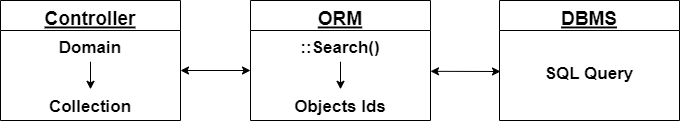

The diagram above was exported from draw.io. Its source (the exported page's mxGraphModel, read from the mxfile embedded in the PNG):
<mxGraphModel dx="1422" dy="761" grid="1" gridSize="10" guides="1" tooltips="1" connect="1" arrows="1" fold="1" page="1" pageScale="1" pageWidth="827" pageHeight="1169" math="0" shadow="0">
  <root>
    <mxCell id="WIyWlLk6GJQsqaUBKTNV-0" />
    <mxCell id="WIyWlLk6GJQsqaUBKTNV-1" parent="WIyWlLk6GJQsqaUBKTNV-0" />
    <mxCell id="Jd-VAip4-HbnaQZlb3U_-1" value="" style="group" vertex="1" connectable="0" parent="WIyWlLk6GJQsqaUBKTNV-1">
      <mxGeometry x="80" y="100" width="180" height="120" as="geometry" />
    </mxCell>
    <mxCell id="Jd-VAip4-HbnaQZlb3U_-16" value="" style="group" vertex="1" connectable="0" parent="Jd-VAip4-HbnaQZlb3U_-1">
      <mxGeometry width="180" height="120" as="geometry" />
    </mxCell>
    <mxCell id="zkfFHV4jXpPFQw0GAbJ--0" value="Controller" style="swimlane;fontStyle=5;align=center;verticalAlign=top;childLayout=stackLayout;horizontal=1;startSize=30;horizontalStack=0;resizeParent=1;resizeLast=0;collapsible=1;marginBottom=0;rounded=0;shadow=0;strokeWidth=1;fontSize=19;" parent="Jd-VAip4-HbnaQZlb3U_-16" vertex="1">
      <mxGeometry width="180" height="120" as="geometry">
        <mxRectangle x="230" y="140" width="160" height="26" as="alternateBounds" />
      </mxGeometry>
    </mxCell>
    <mxCell id="zkfFHV4jXpPFQw0GAbJ--1" value="Domain" style="text;align=center;verticalAlign=top;spacingLeft=4;spacingRight=4;overflow=hidden;rotatable=0;points=[[0,0.5],[1,0.5]];portConstraint=eastwest;fontStyle=1;fontSize=17;" parent="zkfFHV4jXpPFQw0GAbJ--0" vertex="1">
      <mxGeometry y="30" width="180" height="31.2" as="geometry" />
    </mxCell>
    <mxCell id="zkfFHV4jXpPFQw0GAbJ--2" value="Collection" style="text;align=center;verticalAlign=top;spacingLeft=4;spacingRight=4;overflow=hidden;rotatable=0;points=[[0,0.5],[1,0.5]];portConstraint=eastwest;rounded=0;shadow=0;html=0;fontStyle=1;fontSize=17;" parent="Jd-VAip4-HbnaQZlb3U_-16" vertex="1">
      <mxGeometry y="88.8" width="180" height="31.2" as="geometry" />
    </mxCell>
    <mxCell id="Jd-VAip4-HbnaQZlb3U_-0" value="" style="endArrow=classic;html=1;rounded=0;" edge="1" parent="Jd-VAip4-HbnaQZlb3U_-16" source="zkfFHV4jXpPFQw0GAbJ--1" target="zkfFHV4jXpPFQw0GAbJ--2">
      <mxGeometry width="50" height="50" relative="1" as="geometry">
        <mxPoint x="472.5" y="480" as="sourcePoint" />
        <mxPoint x="495" y="456" as="targetPoint" />
      </mxGeometry>
    </mxCell>
    <mxCell id="Jd-VAip4-HbnaQZlb3U_-2" value="" style="group" vertex="1" connectable="0" parent="WIyWlLk6GJQsqaUBKTNV-1">
      <mxGeometry x="330" y="100" width="180" height="120" as="geometry" />
    </mxCell>
    <mxCell id="Jd-VAip4-HbnaQZlb3U_-3" value="ORM" style="swimlane;fontStyle=5;align=center;verticalAlign=top;childLayout=stackLayout;horizontal=1;startSize=30;horizontalStack=0;resizeParent=1;resizeLast=0;collapsible=1;marginBottom=0;rounded=0;shadow=0;strokeWidth=1;fontSize=19;" vertex="1" parent="Jd-VAip4-HbnaQZlb3U_-2">
      <mxGeometry width="180" height="120" as="geometry">
        <mxRectangle x="230" y="140" width="160" height="26" as="alternateBounds" />
      </mxGeometry>
    </mxCell>
    <mxCell id="Jd-VAip4-HbnaQZlb3U_-4" value="::Search()" style="text;align=center;verticalAlign=top;spacingLeft=4;spacingRight=4;overflow=hidden;rotatable=0;points=[[0,0.5],[1,0.5]];portConstraint=eastwest;fontStyle=1;fontSize=17;" vertex="1" parent="Jd-VAip4-HbnaQZlb3U_-3">
      <mxGeometry y="30" width="180" height="31.2" as="geometry" />
    </mxCell>
    <mxCell id="Jd-VAip4-HbnaQZlb3U_-5" value="Objects Ids" style="text;align=center;verticalAlign=top;spacingLeft=4;spacingRight=4;overflow=hidden;rotatable=0;points=[[0,0.5],[1,0.5]];portConstraint=eastwest;rounded=0;shadow=0;html=0;fontStyle=1;fontSize=17;" vertex="1" parent="Jd-VAip4-HbnaQZlb3U_-2">
      <mxGeometry y="88.8" width="180" height="31.2" as="geometry" />
    </mxCell>
    <mxCell id="Jd-VAip4-HbnaQZlb3U_-6" value="" style="endArrow=classic;html=1;rounded=0;" edge="1" parent="Jd-VAip4-HbnaQZlb3U_-2" source="Jd-VAip4-HbnaQZlb3U_-4" target="Jd-VAip4-HbnaQZlb3U_-5">
      <mxGeometry width="50" height="50" relative="1" as="geometry">
        <mxPoint x="472.5" y="480" as="sourcePoint" />
        <mxPoint x="495" y="456" as="targetPoint" />
      </mxGeometry>
    </mxCell>
    <mxCell id="Jd-VAip4-HbnaQZlb3U_-15" value="" style="group" vertex="1" connectable="0" parent="WIyWlLk6GJQsqaUBKTNV-1">
      <mxGeometry x="579" y="100" width="180" height="120" as="geometry" />
    </mxCell>
    <mxCell id="Jd-VAip4-HbnaQZlb3U_-10" value="" style="group" vertex="1" connectable="0" parent="Jd-VAip4-HbnaQZlb3U_-15">
      <mxGeometry width="180" height="120" as="geometry" />
    </mxCell>
    <mxCell id="Jd-VAip4-HbnaQZlb3U_-11" value="DBMS" style="swimlane;fontStyle=5;align=center;verticalAlign=top;childLayout=stackLayout;horizontal=1;startSize=30;horizontalStack=0;resizeParent=1;resizeLast=0;collapsible=1;marginBottom=0;rounded=0;shadow=0;strokeWidth=1;fontSize=19;" vertex="1" parent="Jd-VAip4-HbnaQZlb3U_-10">
      <mxGeometry width="180" height="120" as="geometry">
        <mxRectangle x="230" y="140" width="160" height="26" as="alternateBounds" />
      </mxGeometry>
    </mxCell>
    <mxCell id="Jd-VAip4-HbnaQZlb3U_-12" value="SQL Query" style="text;align=center;verticalAlign=top;spacingLeft=4;spacingRight=4;overflow=hidden;rotatable=0;points=[[0,0.5],[1,0.5]];portConstraint=eastwest;fontStyle=1;fontSize=17;" vertex="1" parent="Jd-VAip4-HbnaQZlb3U_-15">
      <mxGeometry y="56.4" width="180" height="31.2" as="geometry" />
    </mxCell>
    <mxCell id="Jd-VAip4-HbnaQZlb3U_-18" value="" style="endArrow=classic;startArrow=classic;html=1;rounded=0;fontSize=13;" edge="1" parent="WIyWlLk6GJQsqaUBKTNV-1">
      <mxGeometry width="50" height="50" relative="1" as="geometry">
        <mxPoint x="260" y="170" as="sourcePoint" />
        <mxPoint x="330" y="170" as="targetPoint" />
      </mxGeometry>
    </mxCell>
    <mxCell id="Jd-VAip4-HbnaQZlb3U_-19" value="" style="endArrow=classic;startArrow=classic;html=1;rounded=0;fontSize=13;entryX=1;entryY=1.308;entryDx=0;entryDy=0;entryPerimeter=0;" edge="1" parent="WIyWlLk6GJQsqaUBKTNV-1" target="Jd-VAip4-HbnaQZlb3U_-4">
      <mxGeometry width="50" height="50" relative="1" as="geometry">
        <mxPoint x="580" y="171" as="sourcePoint" />
        <mxPoint x="370" y="190" as="targetPoint" />
      </mxGeometry>
    </mxCell>
  </root>
</mxGraphModel>